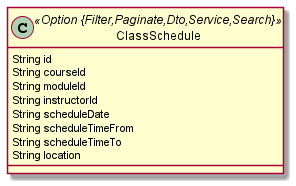

The diagram above was rendered by PlantUML. Its source (embedded in the PNG):
@startuml
	!pragma syntax class
	class ClassSchedule <<Option {Filter,Paginate,Dto,Service,Search}>> {
		String id
		String courseId
		String moduleId
		String instructorId
		String scheduleDate
		String scheduleTimeFrom
		String scheduleTimeTo
		String location
	}
@enduml